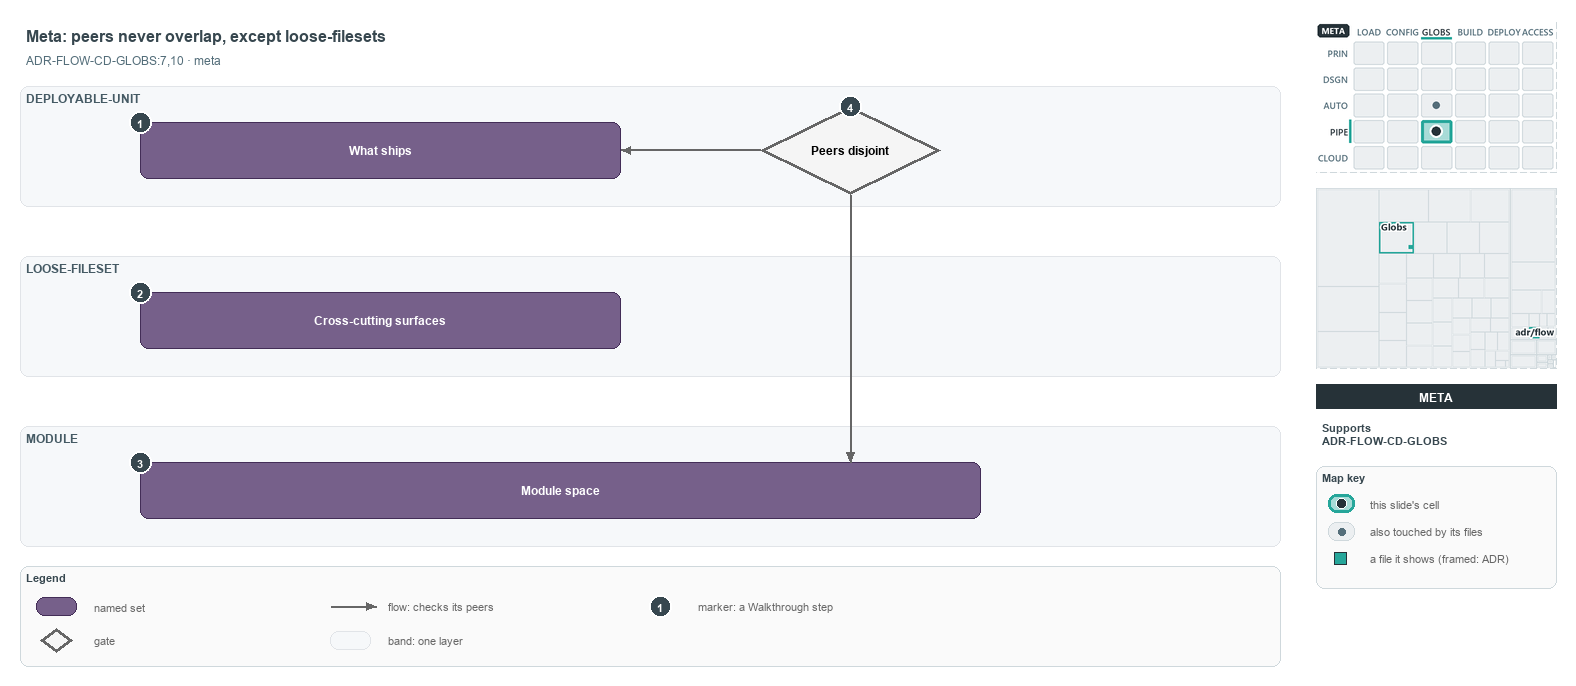

The diagram above was exported from draw.io. Its source (the exported page's mxGraphModel, read from the mxfile embedded in the PNG):
<mxGraphModel dx="1024" dy="768" grid="0" gridSize="10" guides="1" tooltips="1" connect="1" arrows="1" fold="1" page="1" pageScale="1" pageWidth="1572" pageHeight="700" background="#ffffff" math="0" shadow="0">
  <root>
    <mxCell id="0" />
    <mxCell id="1" parent="0" />
    <mxCell id="title" value="Meta: peers never overlap, except loose-filesets" style="text;html=1;align=left;verticalAlign=middle;fontSize=16;fontStyle=1;fontColor=#37474F;" vertex="1" parent="1">
      <mxGeometry x="20" y="14" width="1260" height="30" as="geometry" />
    </mxCell>
    <mxCell id="subtitle" value="ADR-FLOW-CD-GLOBS:7,10 &amp;#183; meta" style="text;html=1;align=left;verticalAlign=middle;fontSize=12;fontColor=#546E7A;" vertex="1" parent="1">
      <mxGeometry x="20" y="44" width="1240" height="20" as="geometry" />
    </mxCell>
    <mxCell id="band-du" value="DEPLOYABLE-UNIT" style="rounded=1;html=1;arcSize=3;fillColor=#F6F8FA;strokeColor=#E1E4E8;verticalAlign=top;align=left;spacingLeft=8;fontStyle=1;fontSize=12;fontColor=#455A64;" vertex="1" parent="1">
      <mxGeometry x="20" y="80" width="1260" height="120" as="geometry" />
    </mxCell>
    <mxCell id="band-loose" value="LOOSE-FILESET" style="rounded=1;html=1;arcSize=3;fillColor=#F6F8FA;strokeColor=#E1E4E8;verticalAlign=top;align=left;spacingLeft=8;fontStyle=1;fontSize=12;fontColor=#455A64;" vertex="1" parent="1">
      <mxGeometry x="20" y="250" width="1260" height="120" as="geometry" />
    </mxCell>
    <mxCell id="band-module" value="MODULE" style="rounded=1;html=1;arcSize=3;fillColor=#F6F8FA;strokeColor=#E1E4E8;verticalAlign=top;align=left;spacingLeft=8;fontStyle=1;fontSize=12;fontColor=#455A64;" vertex="1" parent="1">
      <mxGeometry x="20" y="420" width="1260" height="120" as="geometry" />
    </mxCell>
    <mxCell id="set-ships" value="&lt;b&gt;What ships&lt;/b&gt;" style="rounded=1;whiteSpace=wrap;html=1;arcSize=20;fillColor=#76608a;strokeColor=#432d57;fontColor=#FFFFFF;fontSize=12;" vertex="1" parent="1">
      <mxGeometry x="140" y="116" width="480" height="56" as="geometry" />
    </mxCell>
    <mxCell id="set-cross" value="&lt;b&gt;Cross-cutting surfaces&lt;/b&gt;" style="rounded=1;whiteSpace=wrap;html=1;arcSize=20;fillColor=#76608a;strokeColor=#432d57;fontColor=#FFFFFF;fontSize=12;" vertex="1" parent="1">
      <mxGeometry x="140" y="286" width="480" height="56" as="geometry" />
    </mxCell>
    <mxCell id="set-module-space" value="&lt;b&gt;Module space&lt;/b&gt;" style="rounded=1;whiteSpace=wrap;html=1;arcSize=20;fillColor=#76608a;strokeColor=#432d57;fontColor=#FFFFFF;fontSize=12;" vertex="1" parent="1">
      <mxGeometry x="140" y="456" width="840" height="56" as="geometry" />
    </mxCell>
    <mxCell id="gate-disjoint" value="&lt;b&gt;Peers disjoint&lt;/b&gt;" style="rhombus;whiteSpace=wrap;html=1;fillColor=#f5f5f5;strokeColor=#666666;strokeWidth=3;fontSize=12;" vertex="1" parent="1">
      <mxGeometry x="760" y="100" width="180" height="88" as="geometry" />
    </mxCell>
    <mxCell id="p-edge-gate-ships-a" value="" style="text;html=1;strokeColor=none;fillColor=none;" vertex="1" parent="1">
      <mxGeometry x="760" y="144" width="1" height="1" as="geometry" />
    </mxCell>
    <mxCell id="p-edge-gate-ships-b" value="" style="text;html=1;strokeColor=none;fillColor=none;" vertex="1" parent="1">
      <mxGeometry x="620" y="144" width="1" height="1" as="geometry" />
    </mxCell>
    <mxCell id="edge-gate-ships" value="" style="edgeStyle=orthogonalEdgeStyle;rounded=1;html=1;fontSize=10;endArrow=block;strokeColor=#666666;" edge="1" parent="1" source="p-edge-gate-ships-a" target="p-edge-gate-ships-b">
      <mxGeometry relative="1" as="geometry" />
    </mxCell>
    <mxCell id="p-edge-gate-module-a" value="" style="text;html=1;strokeColor=none;fillColor=none;" vertex="1" parent="1">
      <mxGeometry x="850" y="188" width="1" height="1" as="geometry" />
    </mxCell>
    <mxCell id="p-edge-gate-module-b" value="" style="text;html=1;strokeColor=none;fillColor=none;" vertex="1" parent="1">
      <mxGeometry x="850" y="456" width="1" height="1" as="geometry" />
    </mxCell>
    <mxCell id="edge-gate-module" value="" style="edgeStyle=orthogonalEdgeStyle;rounded=1;html=1;fontSize=10;endArrow=block;strokeColor=#666666;" edge="1" parent="1" source="p-edge-gate-module-a" target="p-edge-gate-module-b">
      <mxGeometry relative="1" as="geometry" />
    </mxCell>
    <mxCell id="mark-1" value="1" style="ellipse;html=1;fillColor=#37474F;strokeColor=#FFFFFF;strokeWidth=2;fontColor=#FFFFFF;fontStyle=1;fontSize=11;" vertex="1" parent="1">
      <mxGeometry x="129" y="105" width="22" height="22" as="geometry" />
    </mxCell>
    <mxCell id="mark-2" value="2" style="ellipse;html=1;fillColor=#37474F;strokeColor=#FFFFFF;strokeWidth=2;fontColor=#FFFFFF;fontStyle=1;fontSize=11;" vertex="1" parent="1">
      <mxGeometry x="129" y="275" width="22" height="22" as="geometry" />
    </mxCell>
    <mxCell id="mark-3" value="3" style="ellipse;html=1;fillColor=#37474F;strokeColor=#FFFFFF;strokeWidth=2;fontColor=#FFFFFF;fontStyle=1;fontSize=11;" vertex="1" parent="1">
      <mxGeometry x="129" y="445" width="22" height="22" as="geometry" />
    </mxCell>
    <mxCell id="mark-4" value="4" style="ellipse;html=1;fillColor=#37474F;strokeColor=#FFFFFF;strokeWidth=2;fontColor=#FFFFFF;fontStyle=1;fontSize=11;" vertex="1" parent="1">
      <mxGeometry x="839" y="89" width="22" height="22" as="geometry" />
    </mxCell>
    <mxCell id="legend" value="&lt;b&gt;Legend&lt;/b&gt;" style="rounded=1;whiteSpace=wrap;html=1;arcSize=6;fillColor=#FAFAFA;strokeColor=#CFD8DC;align=left;verticalAlign=top;spacing=8;fontSize=11;fontColor=#37474F;" vertex="1" parent="1">
      <mxGeometry x="20" y="560" width="1260" height="100" as="geometry" />
    </mxCell>
    <mxCell id="legend-0" value="" style="rounded=1;whiteSpace=wrap;html=1;arcSize=20;fillColor=#76608a;strokeColor=#432d57;fontColor=#FFFFFF;fontSize=12;" vertex="1" parent="1">
      <mxGeometry x="36" y="591" width="40" height="18" as="geometry" />
    </mxCell>
    <mxCell id="legend-0-text" value="named set" style="text;html=1;align=left;verticalAlign=middle;fontSize=11;fontColor=#666666;" vertex="1" parent="1">
      <mxGeometry x="88" y="590" width="230" height="20" as="geometry" />
    </mxCell>
    <mxCell id="legend-1" value="" style="rhombus;whiteSpace=wrap;html=1;fillColor=#f5f5f5;strokeColor=#666666;strokeWidth=3;fontSize=12;" vertex="1" parent="1">
      <mxGeometry x="40" y="622" width="32" height="24" as="geometry" />
    </mxCell>
    <mxCell id="legend-1-text" value="gate" style="text;html=1;align=left;verticalAlign=middle;fontSize=11;fontColor=#666666;" vertex="1" parent="1">
      <mxGeometry x="88" y="624" width="230" height="20" as="geometry" />
    </mxCell>
    <mxCell id="legend-2-a" value="" style="text;html=1;strokeColor=none;fillColor=none;" vertex="1" parent="1">
      <mxGeometry x="330" y="600" width="1" height="1" as="geometry" />
    </mxCell>
    <mxCell id="legend-2-b" value="" style="text;html=1;strokeColor=none;fillColor=none;" vertex="1" parent="1">
      <mxGeometry x="376" y="600" width="1" height="1" as="geometry" />
    </mxCell>
    <mxCell id="legend-2" value="" style="edgeStyle=orthogonalEdgeStyle;rounded=1;html=1;fontSize=10;endArrow=block;strokeColor=#666666;" edge="1" parent="1" source="legend-2-a" target="legend-2-b">
      <mxGeometry relative="1" as="geometry" />
    </mxCell>
    <mxCell id="legend-2-text" value="flow: checks its peers" style="text;html=1;align=left;verticalAlign=middle;fontSize=11;fontColor=#666666;" vertex="1" parent="1">
      <mxGeometry x="382" y="590" width="230" height="20" as="geometry" />
    </mxCell>
    <mxCell id="legend-3" value="" style="rounded=1;html=1;arcSize=3;fillColor=#F6F8FA;strokeColor=#E1E4E8;verticalAlign=top;align=left;spacingLeft=8;fontStyle=1;fontSize=12;fontColor=#455A64;" vertex="1" parent="1">
      <mxGeometry x="330" y="625" width="40" height="18" as="geometry" />
    </mxCell>
    <mxCell id="legend-3-text" value="band: one layer" style="text;html=1;align=left;verticalAlign=middle;fontSize=11;fontColor=#666666;" vertex="1" parent="1">
      <mxGeometry x="382" y="624" width="230" height="20" as="geometry" />
    </mxCell>
    <mxCell id="legend-4" value="1" style="ellipse;html=1;fillColor=#37474F;strokeColor=#FFFFFF;strokeWidth=2;fontColor=#FFFFFF;fontStyle=1;fontSize=11;" vertex="1" parent="1">
      <mxGeometry x="649" y="589" width="22" height="22" as="geometry" />
    </mxCell>
    <mxCell id="legend-4-text" value="marker: a Walkthrough step" style="text;html=1;align=left;verticalAlign=middle;fontSize=11;fontColor=#666666;" vertex="1" parent="1">
      <mxGeometry x="692" y="590" width="230" height="20" as="geometry" />
    </mxCell>
    <mxCell id="minimap-stack" value="" style="shape=image;html=1;imageAspect=0;aspect=fixed;verticalLabelPosition=bottom;strokeColor=#CFD8DC;dashed=1;fillColor=#FAFAFA;image=data:image/png,(base64 omitted: 16212 chars);" vertex="1" parent="1">
      <mxGeometry x="1316" y="16" width="240" height="150" as="geometry" />
    </mxCell>
    <mxCell id="minimap-tree" value="" style="shape=image;html=1;imageAspect=0;aspect=fixed;verticalLabelPosition=bottom;strokeColor=#CFD8DC;dashed=1;fillColor=#FAFAFA;image=data:image/png,(base64 omitted: 8512 chars);" vertex="1" parent="1">
      <mxGeometry x="1316" y="182" width="240" height="180" as="geometry" />
    </mxCell>
    <mxCell id="lens-badge" value="META" style="rounded=0;whiteSpace=wrap;html=1;align=center;verticalAlign=middle;fontSize=12;fontStyle=1;fontColor=#FFFFFF;fillColor=#263238;strokeColor=none;" vertex="1" parent="1">
      <mxGeometry x="1316" y="378" width="240" height="24" as="geometry" />
    </mxCell>
    <mxCell id="supports" value="&lt;b&gt;Supports&lt;/b&gt;&lt;br&gt;ADR-FLOW-CD-GLOBS" style="text;html=1;whiteSpace=wrap;align=left;verticalAlign=top;fontSize=11;fontColor=#37474F;" vertex="1" parent="1">
      <mxGeometry x="1316" y="410" width="240" height="38" as="geometry" />
    </mxCell>
    <mxCell id="mapkey" value="&lt;b&gt;Map key&lt;/b&gt;" style="rounded=1;whiteSpace=wrap;html=1;arcSize=6;fillColor=#FAFAFA;strokeColor=#CFD8DC;align=left;verticalAlign=top;spacing=8;fontSize=11;fontColor=#37474F;" vertex="1" parent="1">
      <mxGeometry x="1316" y="460" width="240" height="122" as="geometry" />
    </mxCell>
    <mxCell id="mapkey-here" value="" style="rounded=1;arcSize=20;html=1;fillColor=#A8DBD7;strokeColor=#26A69A;strokeWidth=3;" vertex="1" parent="1">
      <mxGeometry x="1328" y="488" width="26" height="18" as="geometry" />
    </mxCell>
    <mxCell id="mapkey-here-dot" value="" style="ellipse;html=1;fillColor=#263238;strokeColor=#FFFFFF;strokeWidth=1.5;" vertex="1" parent="1">
      <mxGeometry x="1336" y="492" width="10" height="10" as="geometry" />
    </mxCell>
    <mxCell id="mapkey-here-text" value="this slide's cell" style="text;html=1;align=left;verticalAlign=middle;fontSize=11;fontColor=#666666;" vertex="1" parent="1">
      <mxGeometry x="1364" y="487" width="180" height="20" as="geometry" />
    </mxCell>
    <mxCell id="mapkey-touched" value="" style="rounded=1;arcSize=20;html=1;fillColor=#ECEFF1;strokeColor=#CFD8DC;" vertex="1" parent="1">
      <mxGeometry x="1328" y="516" width="26" height="18" as="geometry" />
    </mxCell>
    <mxCell id="mapkey-touched-dot" value="" style="ellipse;html=1;fillColor=#546E7A;strokeColor=none;" vertex="1" parent="1">
      <mxGeometry x="1338" y="522" width="7" height="7" as="geometry" />
    </mxCell>
    <mxCell id="mapkey-touched-text" value="also touched by its files" style="text;html=1;align=left;verticalAlign=middle;fontSize=11;fontColor=#666666;" vertex="1" parent="1">
      <mxGeometry x="1364" y="515" width="180" height="20" as="geometry" />
    </mxCell>
    <mxCell id="mapkey-file" value="" style="rounded=0;html=1;fillColor=#26A69A;strokeColor=#263238;strokeWidth=1.5;" vertex="1" parent="1">
      <mxGeometry x="1334" y="546" width="12" height="12" as="geometry" />
    </mxCell>
    <mxCell id="mapkey-file-text" value="a file it shows (framed: ADR)" style="text;html=1;align=left;verticalAlign=middle;fontSize=11;fontColor=#666666;" vertex="1" parent="1">
      <mxGeometry x="1364" y="542" width="180" height="20" as="geometry" />
    </mxCell>
  </root>
</mxGraphModel>